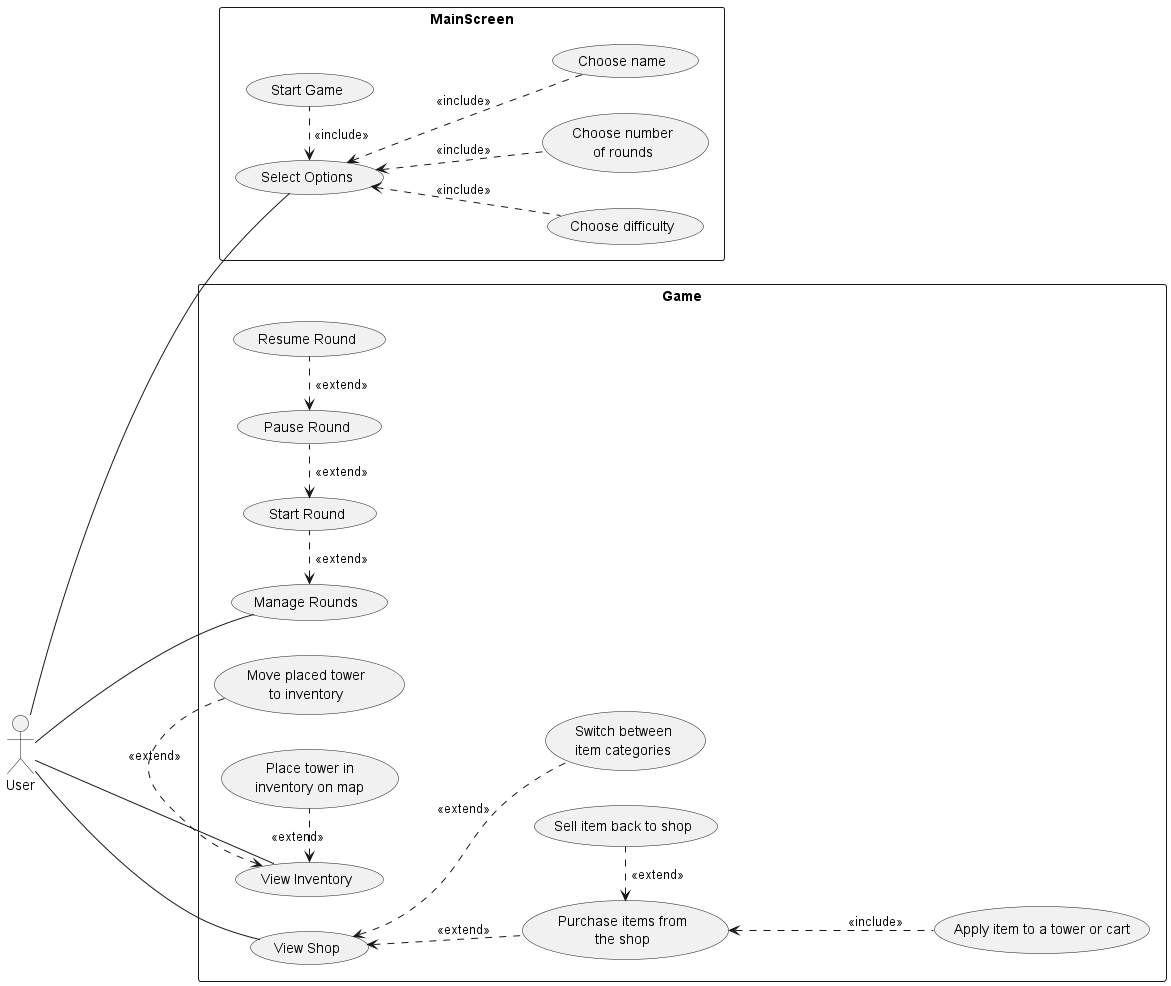

The diagram above was rendered by PlantUML. Its source (embedded in the PNG):
@startuml
'https://plantuml.com/use-case-diagram

left to right direction
skinparam packageStyle rectangle

actor User

rectangle MainScreen {
User --- (Select Options)
(Select Options) <.. (Choose difficulty) : "<<include>>"
(Select Options) <.. (Choose number\nof rounds) : "<<include>>"
(Select Options) <.. (Choose name) : "<<include>>"
(Select Options) <. (Start Game) : "                      <<include>>"
}

rectangle Game {
User --- (View Shop)
User --- (View Inventory)

User --- (Manage Rounds)
(Manage Rounds) <. (Start Round) : "                      <<extend>>"
(Start Round) <. (Pause Round) : "                      <<extend>>"
(Pause Round) <. (Resume Round) : "                      <<extend>>"

(View Shop) <.. (Switch between\nitem categories) : "<<extend>>"
(View Shop) <.. (Purchase items from\nthe shop) : "<<extend>>"
(Purchase items from\nthe shop) <. (Sell item back to shop) : "                      <<extend>>"
(Purchase items from\nthe shop) <.. (Apply item to a tower or cart) : "                      <<include>>"

(View Inventory) <. (Move placed tower\nto inventory) : "<<extend>>"
(View Inventory) <. (Place tower in\ninventory on map) : "<<extend>>"


}
@enduml